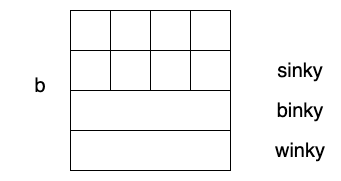

The diagram above was exported from draw.io. Its source (the exported page's mxGraphModel, read from the mxfile embedded in the PNG):
<mxGraphModel dx="1106" dy="860" grid="1" gridSize="10" guides="1" tooltips="1" connect="1" arrows="1" fold="1" page="1" pageScale="1" pageWidth="827" pageHeight="1169" math="0" shadow="0">
  <root>
    <mxCell id="0" />
    <mxCell id="1" parent="0" />
    <mxCell id="zM7hTr6owu_D29R7Dtq--1" value="" style="rounded=0;whiteSpace=wrap;html=1;" vertex="1" parent="1">
      <mxGeometry x="240" y="160" width="40" height="40" as="geometry" />
    </mxCell>
    <mxCell id="zM7hTr6owu_D29R7Dtq--2" value="" style="rounded=0;whiteSpace=wrap;html=1;" vertex="1" parent="1">
      <mxGeometry x="240" y="160" width="40" height="40" as="geometry" />
    </mxCell>
    <mxCell id="zM7hTr6owu_D29R7Dtq--3" value="" style="rounded=0;whiteSpace=wrap;html=1;" vertex="1" parent="1">
      <mxGeometry x="280" y="160" width="40" height="40" as="geometry" />
    </mxCell>
    <mxCell id="zM7hTr6owu_D29R7Dtq--4" value="" style="rounded=0;whiteSpace=wrap;html=1;" vertex="1" parent="1">
      <mxGeometry x="320" y="160" width="40" height="40" as="geometry" />
    </mxCell>
    <mxCell id="zM7hTr6owu_D29R7Dtq--5" value="" style="rounded=0;whiteSpace=wrap;html=1;" vertex="1" parent="1">
      <mxGeometry x="360" y="160" width="40" height="40" as="geometry" />
    </mxCell>
    <mxCell id="zM7hTr6owu_D29R7Dtq--6" value="" style="rounded=0;whiteSpace=wrap;html=1;" vertex="1" parent="1">
      <mxGeometry x="240" y="200" width="40" height="40" as="geometry" />
    </mxCell>
    <mxCell id="zM7hTr6owu_D29R7Dtq--7" value="" style="rounded=0;whiteSpace=wrap;html=1;" vertex="1" parent="1">
      <mxGeometry x="280" y="200" width="40" height="40" as="geometry" />
    </mxCell>
    <mxCell id="zM7hTr6owu_D29R7Dtq--8" value="" style="rounded=0;whiteSpace=wrap;html=1;" vertex="1" parent="1">
      <mxGeometry x="320" y="200" width="40" height="40" as="geometry" />
    </mxCell>
    <mxCell id="zM7hTr6owu_D29R7Dtq--9" value="" style="rounded=0;whiteSpace=wrap;html=1;" vertex="1" parent="1">
      <mxGeometry x="360" y="200" width="40" height="40" as="geometry" />
    </mxCell>
    <mxCell id="zM7hTr6owu_D29R7Dtq--10" value="" style="rounded=0;whiteSpace=wrap;html=1;" vertex="1" parent="1">
      <mxGeometry x="240" y="240" width="160" height="40" as="geometry" />
    </mxCell>
    <mxCell id="zM7hTr6owu_D29R7Dtq--12" value="" style="rounded=0;whiteSpace=wrap;html=1;" vertex="1" parent="1">
      <mxGeometry x="240" y="280" width="160" height="40" as="geometry" />
    </mxCell>
    <mxCell id="zM7hTr6owu_D29R7Dtq--13" value="&lt;font style=&quot;font-size: 20px&quot;&gt;b&lt;/font&gt;" style="text;html=1;strokeColor=none;fillColor=none;align=center;verticalAlign=middle;whiteSpace=wrap;rounded=0;" vertex="1" parent="1">
      <mxGeometry x="180" y="220" width="60" height="30" as="geometry" />
    </mxCell>
    <mxCell id="zM7hTr6owu_D29R7Dtq--14" value="winky" style="text;html=1;strokeColor=none;fillColor=none;align=center;verticalAlign=middle;whiteSpace=wrap;rounded=0;fontSize=20;" vertex="1" parent="1">
      <mxGeometry x="440" y="285" width="60" height="30" as="geometry" />
    </mxCell>
    <mxCell id="zM7hTr6owu_D29R7Dtq--15" value="binky" style="text;html=1;strokeColor=none;fillColor=none;align=center;verticalAlign=middle;whiteSpace=wrap;rounded=0;fontSize=20;" vertex="1" parent="1">
      <mxGeometry x="440" y="245" width="60" height="30" as="geometry" />
    </mxCell>
    <mxCell id="zM7hTr6owu_D29R7Dtq--16" value="sinky" style="text;html=1;strokeColor=none;fillColor=none;align=center;verticalAlign=middle;whiteSpace=wrap;rounded=0;fontSize=20;" vertex="1" parent="1">
      <mxGeometry x="440" y="205" width="60" height="30" as="geometry" />
    </mxCell>
  </root>
</mxGraphModel>